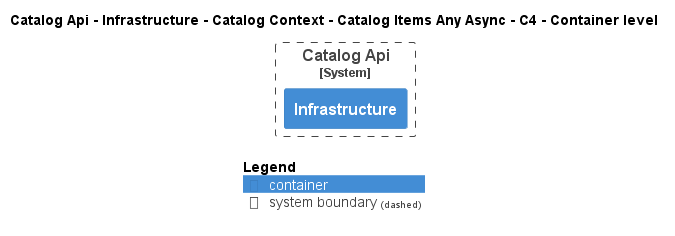

The diagram above was rendered by PlantUML. Its source (embedded in the PNG):
@startuml
!pragma layout smetana
!include ..\..\..\..\..\..\..\..\..\..\..\.c4s\C4_Container.puml

AddElementTag("c4interflow:lifecycle:new", $bgColor=green, $fontColor=#ffffff, $borderColor=green, $shadowing="False")
AddElementTag("c4interflow:lifecycle:changed", $bgColor=orange, $fontColor=#ffffff, $borderColor=orange, $shadowing="False")
AddElementTag("c4interflow:lifecycle:removed", $bgColor=red, $fontColor=#ffffff, $borderColor=red, $shadowing="False")

AddRelTag("c4interflow:lifecycle:new", $textColor=green, $lineColor=green)
AddRelTag("c4interflow:lifecycle:changed", $textColor=orange, $lineColor=orange)
AddRelTag("c4interflow:lifecycle:removed", $textColor=red, $lineColor=red)

SHOW_PERSON_PORTRAIT()
LAYOUT_TOP_DOWN()

skinparam linetype polyline

title Catalog Api - Infrastructure - Catalog Context - Catalog Items Any Async - C4 - Container level


System_Boundary(dotnet.eShop.Architecture.SoftwareSystems.CatalogApi, "Catalog Api") {
    Container(dotnet.eShop.Architecture.SoftwareSystems.CatalogApi.Containers.Infrastructure, "Infrastructure", "", "")
}



SHOW_LEGEND()
@enduml